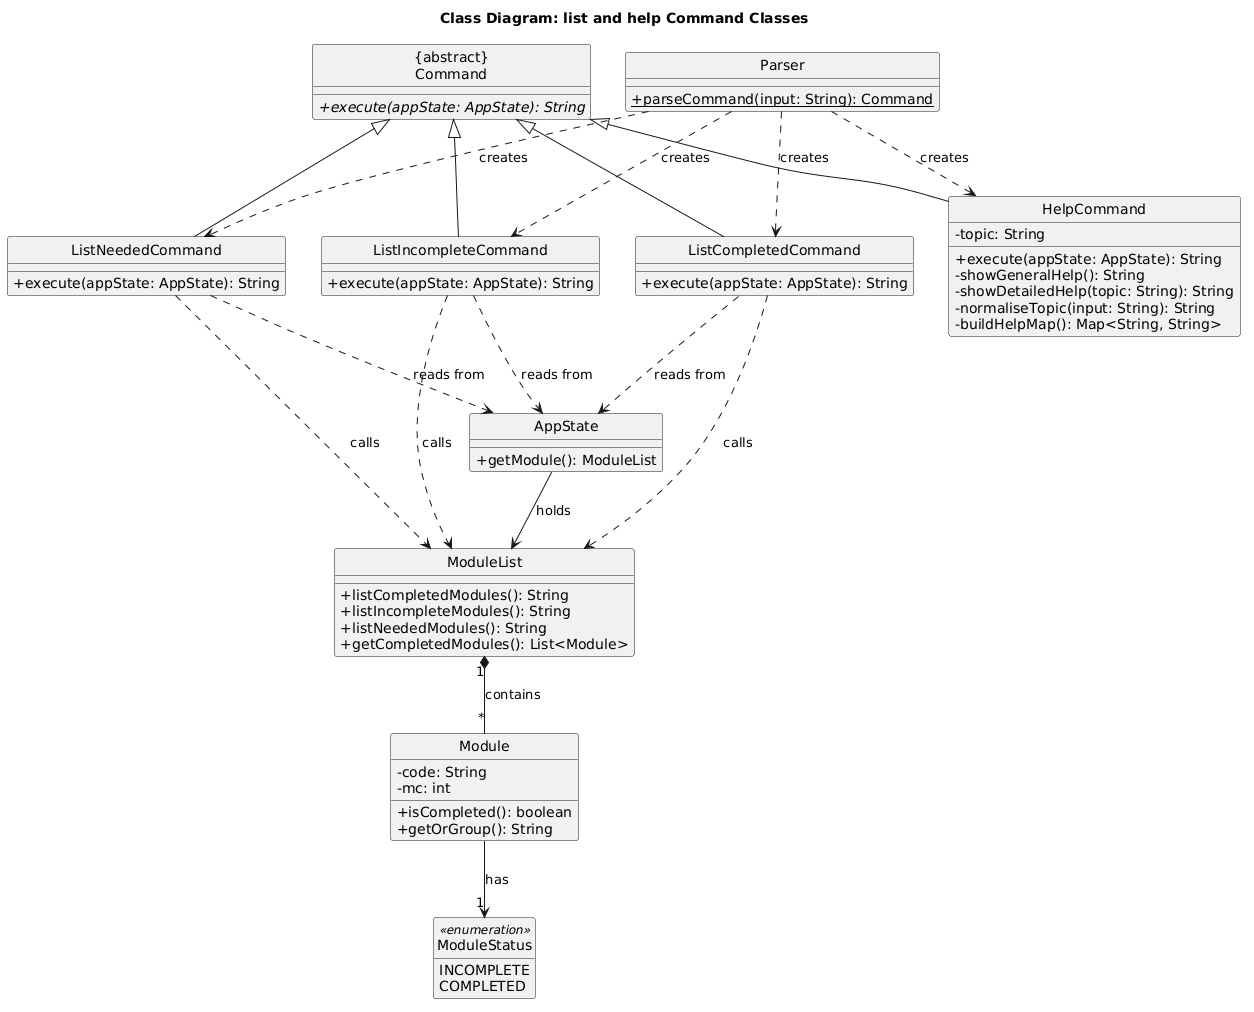

The diagram above was rendered by PlantUML. Its source (embedded in the PNG):
@startuml
title Class Diagram: list and help Command Classes

hide circle
skinparam classAttributeIconSize 0

class "{abstract}\nCommand" as Command {
  {abstract} +execute(appState: AppState): String
}

class ListCompletedCommand {
  +execute(appState: AppState): String
}


class ListIncompleteCommand {
  +execute(appState: AppState): String
}

class ListNeededCommand {
  +execute(appState: AppState): String
}


class HelpCommand {
  -topic: String
  +execute(appState: AppState): String
  -showGeneralHelp(): String
  -showDetailedHelp(topic: String): String
  -normaliseTopic(input: String): String
  -buildHelpMap(): Map<String, String>
}


class Parser {
  {static} +parseCommand(input: String): Command
}

class AppState {
  +getModule(): ModuleList
}

class ModuleList {
  +listCompletedModules(): String
  +listIncompleteModules(): String
  +listNeededModules(): String
  +getCompletedModules(): List<Module>
}

class Module {
  -code: String
  -mc: int
  +isCompleted(): boolean
  +getOrGroup(): String
}

enum ModuleStatus <<enumeration>> {
  INCOMPLETE
  COMPLETED
}

Command <|-- ListCompletedCommand
Command <|-- ListIncompleteCommand
Command <|-- ListNeededCommand
Command <|-- HelpCommand
Parser ..> ListCompletedCommand : creates
Parser ..> ListIncompleteCommand : creates
Parser ..> ListNeededCommand : creates
Parser ..> HelpCommand : creates
ListCompletedCommand ..> AppState : reads from
ListIncompleteCommand ..> AppState : reads from
ListNeededCommand ..> AppState : reads from
ListCompletedCommand ..> ModuleList : calls
ListIncompleteCommand ..> ModuleList : calls
ListNeededCommand ..> ModuleList : calls
AppState --> ModuleList : holds
ModuleList "1" *-- "*" Module : contains
Module --> "1" ModuleStatus : has

hide enum empty members
@enduml